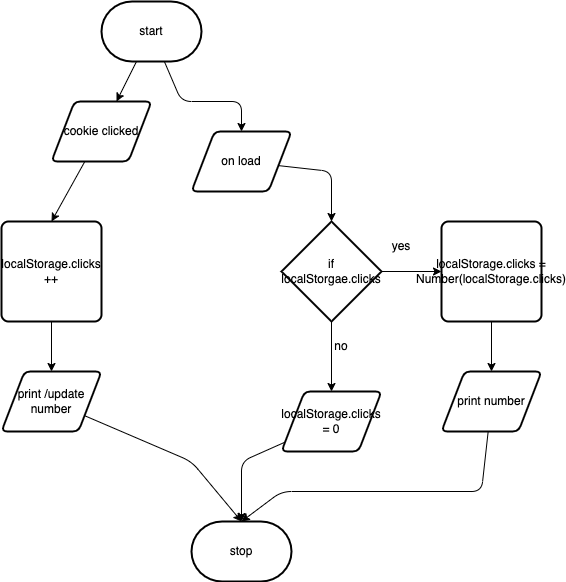

The diagram above was exported from draw.io. Its source (the exported page's mxGraphModel, read from the mxfile embedded in the PNG):
<mxGraphModel dx="598" dy="459" grid="1" gridSize="10" guides="1" tooltips="1" connect="1" arrows="1" fold="1" page="1" pageScale="1" pageWidth="850" pageHeight="1100" math="0" shadow="0">
  <root>
    <mxCell id="0" />
    <mxCell id="1" parent="0" />
    <mxCell id="10" value="" style="edgeStyle=none;html=1;" edge="1" parent="1" source="12" target="14">
      <mxGeometry relative="1" as="geometry" />
    </mxCell>
    <mxCell id="11" style="edgeStyle=none;html=1;entryX=0.5;entryY=0;entryDx=0;entryDy=0;" edge="1" parent="1" source="12" target="18">
      <mxGeometry relative="1" as="geometry">
        <Array as="points">
          <mxPoint x="340" y="260" />
          <mxPoint x="400" y="260" />
        </Array>
      </mxGeometry>
    </mxCell>
    <mxCell id="12" value="start" style="strokeWidth=2;html=1;shape=mxgraph.flowchart.terminator;whiteSpace=wrap;" vertex="1" parent="1">
      <mxGeometry x="260" y="160" width="100" height="60" as="geometry" />
    </mxCell>
    <mxCell id="13" value="" style="edgeStyle=none;html=1;entryX=0.5;entryY=0;entryDx=0;entryDy=0;" edge="1" parent="1" source="14" target="16">
      <mxGeometry relative="1" as="geometry">
        <mxPoint x="310" y="390" as="targetPoint" />
      </mxGeometry>
    </mxCell>
    <mxCell id="14" value="cookie clicked" style="shape=parallelogram;html=1;strokeWidth=2;perimeter=parallelogramPerimeter;whiteSpace=wrap;rounded=1;arcSize=12;size=0.23;" vertex="1" parent="1">
      <mxGeometry x="210" y="260" width="100" height="60" as="geometry" />
    </mxCell>
    <mxCell id="15" value="" style="edgeStyle=none;html=1;" edge="1" parent="1" source="16" target="27">
      <mxGeometry relative="1" as="geometry" />
    </mxCell>
    <mxCell id="16" value="localStorage.clicks ++" style="rounded=1;whiteSpace=wrap;html=1;absoluteArcSize=1;arcSize=14;strokeWidth=2;" vertex="1" parent="1">
      <mxGeometry x="160" y="380" width="100" height="100" as="geometry" />
    </mxCell>
    <mxCell id="17" style="edgeStyle=none;html=1;entryX=0.5;entryY=0;entryDx=0;entryDy=0;entryPerimeter=0;" edge="1" parent="1" source="18" target="21">
      <mxGeometry relative="1" as="geometry">
        <mxPoint x="490" y="370" as="targetPoint" />
        <Array as="points">
          <mxPoint x="490" y="330" />
        </Array>
      </mxGeometry>
    </mxCell>
    <mxCell id="18" value="on load" style="shape=parallelogram;html=1;strokeWidth=2;perimeter=parallelogramPerimeter;whiteSpace=wrap;rounded=1;arcSize=12;size=0.23;" vertex="1" parent="1">
      <mxGeometry x="350" y="290" width="100" height="60" as="geometry" />
    </mxCell>
    <mxCell id="19" value="" style="edgeStyle=none;html=1;" edge="1" parent="1" source="21" target="23">
      <mxGeometry relative="1" as="geometry" />
    </mxCell>
    <mxCell id="20" value="" style="edgeStyle=none;html=1;" edge="1" parent="1" source="21" target="29">
      <mxGeometry relative="1" as="geometry" />
    </mxCell>
    <mxCell id="21" value="if localStorgae.clicks" style="strokeWidth=2;html=1;shape=mxgraph.flowchart.decision;whiteSpace=wrap;" vertex="1" parent="1">
      <mxGeometry x="440" y="380" width="100" height="100" as="geometry" />
    </mxCell>
    <mxCell id="22" value="" style="edgeStyle=none;html=1;" edge="1" parent="1" source="23" target="25">
      <mxGeometry relative="1" as="geometry" />
    </mxCell>
    <mxCell id="23" value="&lt;span style=&quot;font-size: 12px&quot;&gt;localStorage.clicks = Number(localStorage.clicks)&lt;/span&gt;" style="rounded=1;whiteSpace=wrap;html=1;absoluteArcSize=1;arcSize=14;strokeWidth=2;" vertex="1" parent="1">
      <mxGeometry x="600" y="380" width="100" height="100" as="geometry" />
    </mxCell>
    <mxCell id="24" style="edgeStyle=none;html=1;entryX=0.5;entryY=0;entryDx=0;entryDy=0;entryPerimeter=0;" edge="1" parent="1" source="25" target="30">
      <mxGeometry relative="1" as="geometry">
        <Array as="points">
          <mxPoint x="640" y="650" />
          <mxPoint x="440" y="650" />
        </Array>
      </mxGeometry>
    </mxCell>
    <mxCell id="25" value="print number" style="shape=parallelogram;html=1;strokeWidth=2;perimeter=parallelogramPerimeter;whiteSpace=wrap;rounded=1;arcSize=12;size=0.23;" vertex="1" parent="1">
      <mxGeometry x="600" y="530" width="100" height="60" as="geometry" />
    </mxCell>
    <mxCell id="26" style="edgeStyle=none;html=1;entryX=0.5;entryY=0;entryDx=0;entryDy=0;entryPerimeter=0;" edge="1" parent="1" source="27" target="30">
      <mxGeometry relative="1" as="geometry">
        <Array as="points">
          <mxPoint x="350" y="620" />
        </Array>
      </mxGeometry>
    </mxCell>
    <mxCell id="27" value="print /update number" style="shape=parallelogram;html=1;strokeWidth=2;perimeter=parallelogramPerimeter;whiteSpace=wrap;rounded=1;arcSize=12;size=0.23;" vertex="1" parent="1">
      <mxGeometry x="160" y="530" width="100" height="60" as="geometry" />
    </mxCell>
    <mxCell id="28" style="edgeStyle=none;html=1;entryX=0.5;entryY=0;entryDx=0;entryDy=0;entryPerimeter=0;" edge="1" parent="1" source="29" target="30">
      <mxGeometry relative="1" as="geometry">
        <Array as="points">
          <mxPoint x="400" y="620" />
        </Array>
      </mxGeometry>
    </mxCell>
    <mxCell id="29" value="localStorage.clicks = 0" style="shape=parallelogram;html=1;strokeWidth=2;perimeter=parallelogramPerimeter;whiteSpace=wrap;rounded=1;arcSize=12;size=0.23;" vertex="1" parent="1">
      <mxGeometry x="440" y="550" width="100" height="60" as="geometry" />
    </mxCell>
    <mxCell id="30" value="stop" style="strokeWidth=2;html=1;shape=mxgraph.flowchart.terminator;whiteSpace=wrap;" vertex="1" parent="1">
      <mxGeometry x="350" y="680" width="100" height="60" as="geometry" />
    </mxCell>
    <mxCell id="31" value="no" style="text;html=1;strokeColor=none;fillColor=none;align=center;verticalAlign=middle;whiteSpace=wrap;rounded=0;" vertex="1" parent="1">
      <mxGeometry x="470" y="490" width="60" height="30" as="geometry" />
    </mxCell>
    <mxCell id="32" value="yes" style="text;html=1;strokeColor=none;fillColor=none;align=center;verticalAlign=middle;whiteSpace=wrap;rounded=0;" vertex="1" parent="1">
      <mxGeometry x="530" y="390" width="60" height="30" as="geometry" />
    </mxCell>
  </root>
</mxGraphModel>